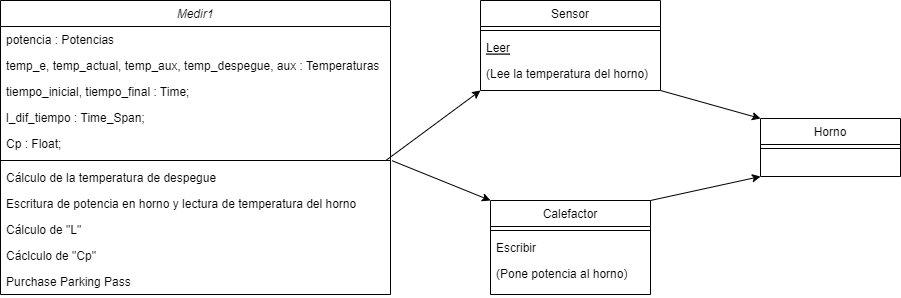

The diagram above was exported from draw.io. Its source (the exported page's mxGraphModel, read from the mxfile embedded in the PNG):
<mxGraphModel dx="1038" dy="547" grid="1" gridSize="10" guides="1" tooltips="1" connect="1" arrows="1" fold="1" page="1" pageScale="1" pageWidth="827" pageHeight="1169" math="0" shadow="0">
  <root>
    <mxCell id="WIyWlLk6GJQsqaUBKTNV-0" />
    <mxCell id="WIyWlLk6GJQsqaUBKTNV-1" parent="WIyWlLk6GJQsqaUBKTNV-0" />
    <mxCell id="zkfFHV4jXpPFQw0GAbJ--0" value="Medir1" style="swimlane;fontStyle=2;align=center;verticalAlign=top;childLayout=stackLayout;horizontal=1;startSize=26;horizontalStack=0;resizeParent=1;resizeLast=0;collapsible=1;marginBottom=0;rounded=0;shadow=0;strokeWidth=1;" parent="WIyWlLk6GJQsqaUBKTNV-1" vertex="1">
      <mxGeometry x="60" y="90" width="390" height="294" as="geometry">
        <mxRectangle x="230" y="140" width="160" height="26" as="alternateBounds" />
      </mxGeometry>
    </mxCell>
    <mxCell id="zkfFHV4jXpPFQw0GAbJ--1" value="potencia : Potencias" style="text;align=left;verticalAlign=top;spacingLeft=4;spacingRight=4;overflow=hidden;rotatable=0;points=[[0,0.5],[1,0.5]];portConstraint=eastwest;" parent="zkfFHV4jXpPFQw0GAbJ--0" vertex="1">
      <mxGeometry y="26" width="390" height="26" as="geometry" />
    </mxCell>
    <mxCell id="zkfFHV4jXpPFQw0GAbJ--2" value="temp_e, temp_actual, temp_aux, temp_despegue, aux : Temperaturas" style="text;align=left;verticalAlign=top;spacingLeft=4;spacingRight=4;overflow=hidden;rotatable=0;points=[[0,0.5],[1,0.5]];portConstraint=eastwest;rounded=0;shadow=0;html=0;" parent="zkfFHV4jXpPFQw0GAbJ--0" vertex="1">
      <mxGeometry y="52" width="390" height="26" as="geometry" />
    </mxCell>
    <mxCell id="zkfFHV4jXpPFQw0GAbJ--3" value="tiempo_inicial, tiempo_final : Time;" style="text;align=left;verticalAlign=top;spacingLeft=4;spacingRight=4;overflow=hidden;rotatable=0;points=[[0,0.5],[1,0.5]];portConstraint=eastwest;rounded=0;shadow=0;html=0;" parent="zkfFHV4jXpPFQw0GAbJ--0" vertex="1">
      <mxGeometry y="78" width="390" height="26" as="geometry" />
    </mxCell>
    <mxCell id="zmSWeLYv5Y0TuDhcuSll-0" value="l_dif_tiempo : Time_Span;" style="text;align=left;verticalAlign=top;spacingLeft=4;spacingRight=4;overflow=hidden;rotatable=0;points=[[0,0.5],[1,0.5]];portConstraint=eastwest;rounded=0;shadow=0;html=0;" parent="zkfFHV4jXpPFQw0GAbJ--0" vertex="1">
      <mxGeometry y="104" width="390" height="26" as="geometry" />
    </mxCell>
    <mxCell id="zmSWeLYv5Y0TuDhcuSll-1" value="Cp : Float;" style="text;align=left;verticalAlign=top;spacingLeft=4;spacingRight=4;overflow=hidden;rotatable=0;points=[[0,0.5],[1,0.5]];portConstraint=eastwest;rounded=0;shadow=0;html=0;" parent="zkfFHV4jXpPFQw0GAbJ--0" vertex="1">
      <mxGeometry y="130" width="390" height="26" as="geometry" />
    </mxCell>
    <mxCell id="zkfFHV4jXpPFQw0GAbJ--4" value="" style="line;html=1;strokeWidth=1;align=left;verticalAlign=middle;spacingTop=-1;spacingLeft=3;spacingRight=3;rotatable=0;labelPosition=right;points=[];portConstraint=eastwest;" parent="zkfFHV4jXpPFQw0GAbJ--0" vertex="1">
      <mxGeometry y="156" width="390" height="8" as="geometry" />
    </mxCell>
    <mxCell id="zkfFHV4jXpPFQw0GAbJ--5" value="Cálculo de la temperatura de despegue" style="text;align=left;verticalAlign=top;spacingLeft=4;spacingRight=4;overflow=hidden;rotatable=0;points=[[0,0.5],[1,0.5]];portConstraint=eastwest;" parent="zkfFHV4jXpPFQw0GAbJ--0" vertex="1">
      <mxGeometry y="164" width="390" height="26" as="geometry" />
    </mxCell>
    <mxCell id="zmSWeLYv5Y0TuDhcuSll-4" value="Escritura de potencia en horno y lectura de temperatura del horno" style="text;align=left;verticalAlign=top;spacingLeft=4;spacingRight=4;overflow=hidden;rotatable=0;points=[[0,0.5],[1,0.5]];portConstraint=eastwest;" parent="zkfFHV4jXpPFQw0GAbJ--0" vertex="1">
      <mxGeometry y="190" width="390" height="26" as="geometry" />
    </mxCell>
    <mxCell id="zmSWeLYv5Y0TuDhcuSll-3" value="Cálculo de &quot;L&quot;" style="text;align=left;verticalAlign=top;spacingLeft=4;spacingRight=4;overflow=hidden;rotatable=0;points=[[0,0.5],[1,0.5]];portConstraint=eastwest;" parent="zkfFHV4jXpPFQw0GAbJ--0" vertex="1">
      <mxGeometry y="216" width="390" height="26" as="geometry" />
    </mxCell>
    <mxCell id="zmSWeLYv5Y0TuDhcuSll-6" value="Cáclculo de &quot;Cp&quot;" style="text;align=left;verticalAlign=top;spacingLeft=4;spacingRight=4;overflow=hidden;rotatable=0;points=[[0,0.5],[1,0.5]];portConstraint=eastwest;" parent="zkfFHV4jXpPFQw0GAbJ--0" vertex="1">
      <mxGeometry y="242" width="390" height="26" as="geometry" />
    </mxCell>
    <mxCell id="zmSWeLYv5Y0TuDhcuSll-2" value="Purchase Parking Pass" style="text;align=left;verticalAlign=top;spacingLeft=4;spacingRight=4;overflow=hidden;rotatable=0;points=[[0,0.5],[1,0.5]];portConstraint=eastwest;" parent="zkfFHV4jXpPFQw0GAbJ--0" vertex="1">
      <mxGeometry y="268" width="390" height="26" as="geometry" />
    </mxCell>
    <mxCell id="zkfFHV4jXpPFQw0GAbJ--6" value="Sensor" style="swimlane;fontStyle=0;align=center;verticalAlign=top;childLayout=stackLayout;horizontal=1;startSize=26;horizontalStack=0;resizeParent=1;resizeLast=0;collapsible=1;marginBottom=0;rounded=0;shadow=0;strokeWidth=1;" parent="WIyWlLk6GJQsqaUBKTNV-1" vertex="1">
      <mxGeometry x="540" y="90" width="180" height="90" as="geometry">
        <mxRectangle x="130" y="380" width="160" height="26" as="alternateBounds" />
      </mxGeometry>
    </mxCell>
    <mxCell id="zkfFHV4jXpPFQw0GAbJ--9" value="" style="line;html=1;strokeWidth=1;align=left;verticalAlign=middle;spacingTop=-1;spacingLeft=3;spacingRight=3;rotatable=0;labelPosition=right;points=[];portConstraint=eastwest;" parent="zkfFHV4jXpPFQw0GAbJ--6" vertex="1">
      <mxGeometry y="26" width="180" height="8" as="geometry" />
    </mxCell>
    <mxCell id="zkfFHV4jXpPFQw0GAbJ--10" value="Leer" style="text;align=left;verticalAlign=top;spacingLeft=4;spacingRight=4;overflow=hidden;rotatable=0;points=[[0,0.5],[1,0.5]];portConstraint=eastwest;fontStyle=4" parent="zkfFHV4jXpPFQw0GAbJ--6" vertex="1">
      <mxGeometry y="34" width="180" height="26" as="geometry" />
    </mxCell>
    <mxCell id="zkfFHV4jXpPFQw0GAbJ--11" value="(Lee la temperatura del horno)" style="text;align=left;verticalAlign=top;spacingLeft=4;spacingRight=4;overflow=hidden;rotatable=0;points=[[0,0.5],[1,0.5]];portConstraint=eastwest;" parent="zkfFHV4jXpPFQw0GAbJ--6" vertex="1">
      <mxGeometry y="60" width="180" height="26" as="geometry" />
    </mxCell>
    <mxCell id="zkfFHV4jXpPFQw0GAbJ--13" value="Calefactor" style="swimlane;fontStyle=0;align=center;verticalAlign=top;childLayout=stackLayout;horizontal=1;startSize=26;horizontalStack=0;resizeParent=1;resizeLast=0;collapsible=1;marginBottom=0;rounded=0;shadow=0;strokeWidth=1;" parent="WIyWlLk6GJQsqaUBKTNV-1" vertex="1">
      <mxGeometry x="550" y="290" width="160" height="94" as="geometry">
        <mxRectangle x="340" y="380" width="170" height="26" as="alternateBounds" />
      </mxGeometry>
    </mxCell>
    <mxCell id="zkfFHV4jXpPFQw0GAbJ--15" value="" style="line;html=1;strokeWidth=1;align=left;verticalAlign=middle;spacingTop=-1;spacingLeft=3;spacingRight=3;rotatable=0;labelPosition=right;points=[];portConstraint=eastwest;" parent="zkfFHV4jXpPFQw0GAbJ--13" vertex="1">
      <mxGeometry y="26" width="160" height="8" as="geometry" />
    </mxCell>
    <mxCell id="zmSWeLYv5Y0TuDhcuSll-7" value="Escribir" style="text;align=left;verticalAlign=top;spacingLeft=4;spacingRight=4;overflow=hidden;rotatable=0;points=[[0,0.5],[1,0.5]];portConstraint=eastwest;" parent="zkfFHV4jXpPFQw0GAbJ--13" vertex="1">
      <mxGeometry y="34" width="160" height="26" as="geometry" />
    </mxCell>
    <mxCell id="zmSWeLYv5Y0TuDhcuSll-8" value="(Pone potencia al horno)" style="text;align=left;verticalAlign=top;spacingLeft=4;spacingRight=4;overflow=hidden;rotatable=0;points=[[0,0.5],[1,0.5]];portConstraint=eastwest;" parent="zkfFHV4jXpPFQw0GAbJ--13" vertex="1">
      <mxGeometry y="60" width="160" height="26" as="geometry" />
    </mxCell>
    <mxCell id="zmSWeLYv5Y0TuDhcuSll-9" value="" style="endArrow=classic;html=1;rounded=0;exitX=1.004;exitY=-0.146;exitDx=0;exitDy=0;exitPerimeter=0;entryX=0;entryY=0;entryDx=0;entryDy=0;" parent="WIyWlLk6GJQsqaUBKTNV-1" source="zkfFHV4jXpPFQw0GAbJ--5" target="zkfFHV4jXpPFQw0GAbJ--13" edge="1">
      <mxGeometry width="50" height="50" relative="1" as="geometry">
        <mxPoint x="390" y="270" as="sourcePoint" />
        <mxPoint x="440" y="220" as="targetPoint" />
      </mxGeometry>
    </mxCell>
    <mxCell id="zmSWeLYv5Y0TuDhcuSll-10" value="" style="endArrow=classic;html=1;rounded=0;exitX=0.99;exitY=1.131;exitDx=0;exitDy=0;exitPerimeter=0;entryX=0;entryY=0;entryDx=0;entryDy=0;" parent="WIyWlLk6GJQsqaUBKTNV-1" source="zmSWeLYv5Y0TuDhcuSll-1" edge="1">
      <mxGeometry width="50" height="50" relative="1" as="geometry">
        <mxPoint x="441.55999999999995" y="140.20399999999995" as="sourcePoint" />
        <mxPoint x="540" y="180" as="targetPoint" />
      </mxGeometry>
    </mxCell>
    <mxCell id="zmSWeLYv5Y0TuDhcuSll-11" value="Horno" style="swimlane;fontStyle=0;align=center;verticalAlign=top;childLayout=stackLayout;horizontal=1;startSize=26;horizontalStack=0;resizeParent=1;resizeLast=0;collapsible=1;marginBottom=0;rounded=0;shadow=0;strokeWidth=1;" parent="WIyWlLk6GJQsqaUBKTNV-1" vertex="1">
      <mxGeometry x="820" y="208" width="140" height="58" as="geometry">
        <mxRectangle x="130" y="380" width="160" height="26" as="alternateBounds" />
      </mxGeometry>
    </mxCell>
    <mxCell id="zmSWeLYv5Y0TuDhcuSll-12" value="" style="line;html=1;strokeWidth=1;align=left;verticalAlign=middle;spacingTop=-1;spacingLeft=3;spacingRight=3;rotatable=0;labelPosition=right;points=[];portConstraint=eastwest;" parent="zmSWeLYv5Y0TuDhcuSll-11" vertex="1">
      <mxGeometry y="26" width="140" height="8" as="geometry" />
    </mxCell>
    <mxCell id="zmSWeLYv5Y0TuDhcuSll-16" value="" style="endArrow=classic;html=1;rounded=0;exitX=1.004;exitY=-0.146;exitDx=0;exitDy=0;exitPerimeter=0;entryX=0;entryY=0;entryDx=0;entryDy=0;" parent="WIyWlLk6GJQsqaUBKTNV-1" target="zmSWeLYv5Y0TuDhcuSll-11" edge="1">
      <mxGeometry width="50" height="50" relative="1" as="geometry">
        <mxPoint x="720" y="180.00399999999996" as="sourcePoint" />
        <mxPoint x="818.44" y="219.8" as="targetPoint" />
      </mxGeometry>
    </mxCell>
    <mxCell id="zmSWeLYv5Y0TuDhcuSll-17" value="" style="endArrow=classic;html=1;rounded=0;exitX=1;exitY=0;exitDx=0;exitDy=0;entryX=0;entryY=0;entryDx=0;entryDy=0;" parent="WIyWlLk6GJQsqaUBKTNV-1" source="zkfFHV4jXpPFQw0GAbJ--13" edge="1">
      <mxGeometry width="50" height="50" relative="1" as="geometry">
        <mxPoint x="726.0999999999999" y="335.40599999999995" as="sourcePoint" />
        <mxPoint x="820" y="266" as="targetPoint" />
      </mxGeometry>
    </mxCell>
  </root>
</mxGraphModel>